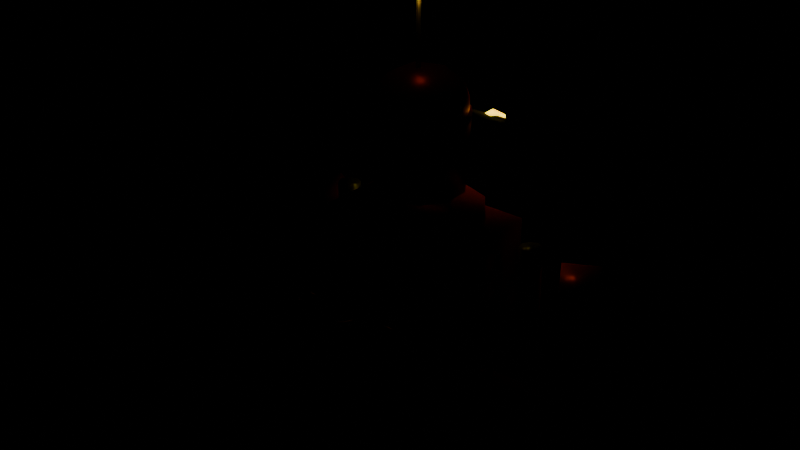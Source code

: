 # Source: robot.blend  (saved by Blender 5.2.45; exported with 4.5.12 LTS)
import bpy
from mathutils import Matrix  # noqa: F401  (used for matrix-valued properties, if any)

bpy.ops.wm.read_factory_settings(use_empty=True)
scene = bpy.context.scene
scene.name = 'Scene'

# ---- materials (node trees are filled in below, after node groups)
mat_dark = bpy.data.materials.new('Dark')
mat_dark.use_backface_culling = True
mat_dark.diffuse_color = (0.3185, 0.01096, 0.01096, 1.0)
mat_joint = bpy.data.materials.new('Joint')
mat_joint.use_backface_culling = True
mat_joint.diffuse_color = (0.4793, 0.5271, 0.6038, 1.0)
mat_body = bpy.data.materials.new('Body')
mat_body.use_backface_culling = True
mat_body.diffuse_color = (1.0, 0.04374, 0.02956, 1.0)
mat_visor = bpy.data.materials.new('Visor')
mat_visor.use_backface_culling = True
mat_visor.diffuse_color = (0.005605, 0.005605, 0.005605, 1.0)
mat_metal = bpy.data.materials.new('Metal')
mat_metal.use_backface_culling = True
mat_metal.diffuse_color = (0.6584, 0.3515, 0.008568, 1.0)
mat_eye = bpy.data.materials.new('Eye')
mat_eye.use_backface_culling = True
mat_eye.diffuse_color = (1.0, 0.7835, 0.1329, 1.0)
mat_antenna = bpy.data.materials.new('Antenna')
mat_antenna.use_backface_culling = True
mat_antenna.diffuse_color = (0.7454, 0.3515, 0.02956, 1.0)

# ---- material node trees
mat_dark.use_nodes = True; mat_dark.node_tree.nodes.clear()
_N = mat_dark.node_tree.nodes; _L = mat_dark.node_tree.links
n0 = _N.new('ShaderNodeBsdfPrincipled'); n0.name = 'Principled BSDF'; n0.location = (-200, 100)
n0.inputs[0].default_value = (0.3185, 0.01096, 0.01096, 1.0)
n0.inputs[1].default_value = 0.5
n0.inputs[2].default_value = 0.4
n0.inputs[10].default_value = 0.005
n1 = _N.new('ShaderNodeOutputMaterial'); n1.name = 'Material Output'; n1.location = (200, 100)
_L.new(n0.outputs[0], n1.inputs[0])
n1.is_active_output = True
mat_joint.use_nodes = True; mat_joint.node_tree.nodes.clear()
_N = mat_joint.node_tree.nodes; _L = mat_joint.node_tree.links
n0 = _N.new('ShaderNodeBsdfPrincipled'); n0.name = 'Principled BSDF'; n0.location = (-200, 100)
n0.inputs[0].default_value = (0.4793, 0.5271, 0.6038, 1.0)
n0.inputs[1].default_value = 0.7
n0.inputs[2].default_value = 0.35
n0.inputs[10].default_value = 0.005
n1 = _N.new('ShaderNodeOutputMaterial'); n1.name = 'Material Output'; n1.location = (200, 100)
_L.new(n0.outputs[0], n1.inputs[0])
n1.is_active_output = True
mat_body.use_nodes = True; mat_body.node_tree.nodes.clear()
_N = mat_body.node_tree.nodes; _L = mat_body.node_tree.links
n0 = _N.new('ShaderNodeBsdfPrincipled'); n0.name = 'Principled BSDF'; n0.location = (-200, 100)
n0.inputs[0].default_value = (1.0, 0.04374, 0.02956, 1.0)
n0.inputs[1].default_value = 0.55
n0.inputs[2].default_value = 0.35
n0.inputs[10].default_value = 0.005
n1 = _N.new('ShaderNodeOutputMaterial'); n1.name = 'Material Output'; n1.location = (200, 100)
_L.new(n0.outputs[0], n1.inputs[0])
n1.is_active_output = True
mat_visor.use_nodes = True; mat_visor.node_tree.nodes.clear()
_N = mat_visor.node_tree.nodes; _L = mat_visor.node_tree.links
n0 = _N.new('ShaderNodeBsdfPrincipled'); n0.name = 'Principled BSDF'; n0.location = (-200, 100)
n0.inputs[0].default_value = (0.005605, 0.005605, 0.005605, 1.0)
n0.inputs[2].default_value = 0.9
n0.inputs[10].default_value = 0.005
n1 = _N.new('ShaderNodeOutputMaterial'); n1.name = 'Material Output'; n1.location = (200, 100)
_L.new(n0.outputs[0], n1.inputs[0])
n1.is_active_output = True
mat_metal.use_nodes = True; mat_metal.node_tree.nodes.clear()
_N = mat_metal.node_tree.nodes; _L = mat_metal.node_tree.links
n0 = _N.new('ShaderNodeBsdfPrincipled'); n0.name = 'Principled BSDF'; n0.location = (-200, 100)
n0.inputs[0].default_value = (0.6584, 0.3515, 0.008568, 1.0)
n0.inputs[1].default_value = 0.85
n0.inputs[2].default_value = 0.3
n0.inputs[10].default_value = 0.005
n1 = _N.new('ShaderNodeOutputMaterial'); n1.name = 'Material Output'; n1.location = (200, 100)
_L.new(n0.outputs[0], n1.inputs[0])
n1.is_active_output = True
mat_eye.use_nodes = True; mat_eye.node_tree.nodes.clear()
_N = mat_eye.node_tree.nodes; _L = mat_eye.node_tree.links
n0 = _N.new('ShaderNodeBsdfPrincipled'); n0.name = 'Principled BSDF'; n0.location = (-200, 100)
n0.inputs[0].default_value = (1.0, 0.7835, 0.1329, 1.0)
n0.inputs[10].default_value = 0.005
n0.inputs[27].default_value = (0.956, 0.6038, 0.007499, 1.0)
n0.inputs[28].default_value = 4.0
n1 = _N.new('ShaderNodeOutputMaterial'); n1.name = 'Material Output'; n1.location = (200, 100)
_L.new(n0.outputs[0], n1.inputs[0])
n1.is_active_output = True
mat_antenna.use_nodes = True; mat_antenna.node_tree.nodes.clear()
_N = mat_antenna.node_tree.nodes; _L = mat_antenna.node_tree.links
n0 = _N.new('ShaderNodeBsdfPrincipled'); n0.name = 'Principled BSDF'; n0.location = (-200, 100)
n0.inputs[0].default_value = (0.7454, 0.3515, 0.02956, 1.0)
n0.inputs[10].default_value = 0.005
n0.inputs[27].default_value = (0.7454, 0.3515, 0.02956, 1.0)
n0.inputs[28].default_value = 2.0
n1 = _N.new('ShaderNodeOutputMaterial'); n1.name = 'Material Output'; n1.location = (200, 100)
_L.new(n0.outputs[0], n1.inputs[0])
n1.is_active_output = True

# ---- meshes
me_robot = bpy.data.meshes.new('Robot')
me_robot.from_pydata([(-0.5978, 0.61, 0.0244), (-0.5978, 0.61, 0.1708), (-0.5978, 1.281, 0.0244), (-0.5978, 1.281, 0.1708), (-0.0854, 0.61, 0.0244), (-0.0854, 0.61, 0.1708), (-0.0854, 1.281, 0.0244), (-0.0854, 1.281, 0.1708), (0.0854, 0.61, 0.0244), (0.0854, 0.61, 0.1708), (0.0854, 1.281, 0.0244), (0.0854, 1.281, 0.1708), (0.5978, 0.61, 0.0244), (0.5978, 0.61, 0.1708), (0.5978, 1.281, 0.0244), (0.5978, 1.281, 0.1708), (-0.427, 0.6344, 0.5429), (-0.427, 0.6344, 1.214), (-0.3416, 1.031, 0.1586), (-0.3416, 1.043, 0.427), (-0.2812, 1.006, 0.1586), (-0.2726, 1.015, 0.427), (-0.2562, 0.9455, 0.1586), (-0.244, 0.9455, 0.427), (-0.2812, 0.8851, 0.1586), (-0.2726, 0.8765, 0.427), (-0.3416, 0.8601, 0.1586), (-0.3416, 0.8479, 0.427), (-0.402, 0.8851, 0.1586), (-0.4106, 0.8765, 0.427), (-0.427, 0.9455, 0.1586), (-0.4392, 0.9455, 0.427), (-0.402, 1.006, 0.1586), (-0.4106, 1.015, 0.427), (0.3416, 1.031, 0.1586), (0.3416, 1.043, 0.427), (0.402, 1.006, 0.1586), (0.4106, 1.015, 0.427), (0.427, 0.9455, 0.1586), (0.4392, 0.9455, 0.427), (0.402, 0.8851, 0.1586), (0.4106, 0.8765, 0.427), (0.3416, 0.8601, 0.1586), (0.3416, 0.8479, 0.427), (0.2812, 0.8851, 0.1586), (0.2726, 0.8765, 0.427), (0.2562, 0.9455, 0.1586), (0.244, 0.9455, 0.427), (0.2812, 1.006, 0.1586), (0.2726, 1.015, 0.427), (0.0, 1.202, 0.3904), (0.0, 1.238, 1.269), (0.1864, 1.141, 0.3904), (0.208, 1.171, 1.269), (0.3017, 0.9825, 0.3904), (0.3365, 0.9938, 1.269), (0.3017, 0.7865, 0.3904), (0.3365, 0.7752, 1.269), (0.1864, 0.6279, 0.3904), (0.208, 0.5983, 1.269), (0.0, 0.5673, 0.3904), (0.0, 0.5307, 1.269), (-0.1864, 0.6279, 0.3904), (-0.208, 0.5983, 1.269), (-0.3017, 0.7865, 0.3904), (-0.3365, 0.7752, 1.269), (-0.3017, 0.9825, 0.3904), (-0.3365, 0.9938, 1.269), (-0.1864, 1.141, 0.3904), (-0.208, 1.171, 1.269), (0.0, 1.177, 0.3416), (0.0, 1.202, 0.4392), (0.1721, 1.121, 0.3416), (0.1864, 1.141, 0.4392), (0.2785, 0.975, 0.3416), (0.3017, 0.9825, 0.4392), (0.2785, 0.794, 0.3416), (0.3017, 0.7865, 0.4392), (0.1721, 0.6476, 0.3416), (0.1864, 0.6279, 0.4392), (0.0, 0.5917, 0.3416), (0.0, 0.5673, 0.4392), (-0.1721, 0.6476, 0.3416), (-0.1864, 0.6279, 0.4392), (-0.2785, 0.794, 0.3416), (-0.3017, 0.7865, 0.4392), (-0.2785, 0.975, 0.3416), (-0.3017, 0.9825, 0.4392), (-0.1721, 1.121, 0.3416), (-0.1864, 1.141, 0.4392), (-0.427, 1.183, 0.5429), (-0.427, 1.183, 1.214), (0.427, 0.6344, 0.5429), (0.427, 0.6344, 1.214), (0.427, 1.183, 0.5429), (0.427, 1.183, 1.214), (0.1766, 0.7806, 1.724), (0.0, 0.9089, 1.623), (0.0, 1.141, 1.366), (0.0, 1.165, 1.757), (0.1362, 1.096, 1.366), (0.1506, 1.116, 1.757), (0.2205, 0.9805, 1.366), (0.2437, 0.9881, 1.757), (0.2205, 0.8373, 1.366), (0.2437, 0.8297, 1.757), (0.1362, 0.7214, 1.366), (0.1506, 0.7016, 1.757), (0.0, 0.6771, 1.366), (0.0, 0.6527, 1.757), (-0.1362, 0.7214, 1.366), (-0.1506, 0.7016, 1.757), (-0.2205, 0.8373, 1.366), (-0.2437, 0.8297, 1.757), (-0.2205, 0.9805, 1.366), (-0.2437, 0.9881, 1.757), (-0.1362, 1.096, 1.366), (-0.1506, 1.116, 1.757), (-0.06744, 0.7013, 1.724), (-0.2182, 0.9089, 1.724), (-0.06744, 1.116, 1.724), (0.1766, 1.037, 1.724), (0.06744, 0.7013, 1.887), (-0.1766, 0.7806, 1.887), (-0.1766, 1.037, 1.887), (0.06744, 1.116, 1.887), (0.2182, 0.9089, 1.887), (0.0, 0.9089, 1.989), (-0.1679, 1.031, 1.709), (0.06414, 1.106, 1.709), (0.1434, 1.106, 1.806), (0.0, 1.153, 1.806), (-0.2321, 0.9843, 1.806), (-0.03964, 1.031, 1.65), (-0.1434, 1.106, 1.806), (-0.1679, 0.7869, 1.709), (-0.1434, 0.7115, 1.806), (-0.1283, 0.9089, 1.65), (-0.2321, 0.8335, 1.806), (0.1038, 0.9843, 1.65), (0.1434, 0.7115, 1.806), (0.2076, 0.9089, 1.709), (0.0, 0.6649, 1.806), (0.06414, 0.7115, 1.709), (0.2321, 0.9843, 1.806), (0.1038, 0.8335, 1.65), (0.2321, 0.8335, 1.806), (-0.03964, 0.7869, 1.65), (0.1679, 0.7869, 1.902), (-0.06414, 0.7115, 1.902), (-0.2076, 0.9089, 1.902), (-0.06414, 1.106, 1.902), (0.1679, 1.031, 1.902), (0.03964, 0.7869, 1.961), (0.1283, 0.9089, 1.961), (-0.1038, 0.8335, 1.961), (-0.1038, 0.9843, 1.961), (0.03964, 1.031, 1.961), (-0.3172, 1.141, 1.525), (-0.3172, 1.141, 1.696), (-0.3172, 1.214, 1.525), (-0.3172, 1.214, 1.696), (0.3172, 1.141, 1.525), (0.3172, 1.141, 1.696), (0.3172, 1.214, 1.525), (0.3172, 1.214, 1.696), (-0.2318, 1.165, 0.5856), (-0.2318, 1.165, 0.6832), (-0.2318, 1.238, 0.5856), (-0.2318, 1.238, 0.6832), (0.2318, 1.165, 0.5856), (0.2318, 1.165, 0.6832), (0.2318, 1.238, 0.5856), (0.2318, 1.238, 0.6832), (-0.1952, 1.226, 1.549), (-0.1334, 1.181, 1.597), (-0.2188, 1.153, 1.597), (-0.2716, 1.226, 1.597), (-0.2188, 1.299, 1.597), (-0.1334, 1.271, 1.597), (-0.1716, 1.153, 1.673), (-0.257, 1.181, 1.673), (-0.257, 1.271, 1.673), (-0.1716, 1.299, 1.673), (-0.1188, 1.226, 1.673), (-0.1952, 1.226, 1.72), (0.1952, 1.226, 1.549), (0.257, 1.181, 1.597), (0.1716, 1.153, 1.597), (0.1188, 1.226, 1.597), (0.1716, 1.299, 1.597), (0.257, 1.271, 1.597), (0.2188, 1.153, 1.673), (0.1334, 1.181, 1.673), (0.1334, 1.271, 1.673), (0.2188, 1.299, 1.673), (0.2716, 1.226, 1.673), (0.1952, 1.226, 1.72), (0.0309, 0.8621, 2.323), (0.0, 0.8845, 2.3), (0.0, 0.8997, 1.842), (0.0, 0.8997, 2.306), (0.01525, 0.8845, 1.842), (0.01525, 0.8845, 2.306), (0.0, 0.8692, 1.842), (0.0, 0.8692, 2.306), (-0.01525, 0.8845, 1.842), (-0.01525, 0.8845, 2.306), (-0.0118, 0.8482, 2.323), (-0.03819, 0.8845, 2.323), (-0.0118, 0.9208, 2.323), (0.0309, 0.9069, 2.323), (0.0118, 0.8482, 2.361), (-0.0309, 0.8621, 2.361), (-0.0309, 0.9069, 2.361), (0.0118, 0.9208, 2.361), (0.03819, 0.8845, 2.361), (0.0, 0.8845, 2.385), (-0.9398, 1.094, 0.9881), (-0.8305, 1.294, 0.4487), (-0.5463, 1.078, 0.7381), (-0.5463, 1.078, 1.165), (-0.5248, 1.036, 0.7381), (-0.5248, 1.036, 1.165), (-0.5389, 0.9916, 0.7381), (-0.5389, 0.9916, 1.165), (-0.5804, 0.9701, 0.7381), (-0.5804, 0.9701, 1.165), (-0.6249, 0.9842, 0.7381), (-0.6249, 0.9842, 1.165), (-0.6464, 1.026, 0.7381), (-0.6464, 1.026, 1.165), (-0.6323, 1.07, 0.7381), (-0.6323, 1.07, 1.165), (-0.5908, 1.092, 0.7381), (-0.5908, 1.092, 1.165), (-0.7443, 1.452, 0.5247), (-0.8536, 1.252, 1.064), (-0.6592, 1.2, 0.4487), (-0.7685, 1.0, 0.9881), (-0.573, 1.358, 0.5247), (-0.6823, 1.158, 1.064), (0.7685, 1.0, 0.9881), (0.6592, 1.2, 0.4487), (-0.8784, 1.455, 0.418), (-0.8784, 1.337, 0.6594), (-0.8439, 1.443, 0.4112), (-0.8353, 1.322, 0.6509), (-0.8296, 1.412, 0.3946), (-0.8174, 1.284, 0.6302), (-0.8439, 1.382, 0.3781), (-0.8353, 1.246, 0.6095), (-0.8784, 1.37, 0.3712), (-0.8784, 1.23, 0.6009), (-0.9129, 1.382, 0.3781), (-0.9215, 1.246, 0.6095), (-0.9272, 1.412, 0.3946), (-0.9394, 1.284, 0.6302), (-0.9129, 1.443, 0.4112), (-0.9215, 1.322, 0.6509), (0.5463, 1.078, 0.7381), (0.5463, 1.078, 1.165), (0.5908, 1.092, 0.7381), (0.5908, 1.092, 1.165), (0.6323, 1.07, 0.7381), (0.6323, 1.07, 1.165), (0.6464, 1.026, 0.7381), (0.6464, 1.026, 1.165), (0.6249, 0.9842, 0.7381), (0.6249, 0.9842, 1.165), (0.5804, 0.9701, 0.7381), (0.5804, 0.9701, 1.165), (0.5389, 0.9916, 0.7381), (0.5389, 0.9916, 1.165), (0.5248, 1.036, 0.7381), (0.5248, 1.036, 1.165), (0.573, 1.358, 0.5247), (0.6823, 1.158, 1.064), (0.8305, 1.294, 0.4487), (0.9398, 1.094, 0.9881), (0.7443, 1.452, 0.5247), (0.8536, 1.252, 1.064), (-0.1112, 0.2927, 0.9409), (-0.1342, 0.2989, 0.9546), (0.8784, 1.455, 0.418), (0.8784, 1.337, 0.6594), (0.9129, 1.443, 0.4112), (0.9215, 1.322, 0.6509), (0.9272, 1.412, 0.3946), (0.9394, 1.284, 0.6302), (0.9129, 1.382, 0.3781), (0.9215, 1.246, 0.6095), (0.8784, 1.37, 0.3712), (0.8784, 1.23, 0.6009), (0.8439, 1.382, 0.3781), (0.8353, 1.246, 0.6095), (0.8296, 1.412, 0.3946), (0.8174, 1.284, 0.6302), (0.8439, 1.443, 0.4112), (0.8353, 1.322, 0.6509), (0.0, 0.4941, 0.915), (0.0, 0.3477, 0.915), (0.0317, 0.4941, 0.8967), (0.0317, 0.3477, 0.8967), (0.0317, 0.4941, 0.8601), (0.0317, 0.3477, 0.8601), (0.0, 0.4941, 0.8418), (0.0, 0.3477, 0.8418), (-0.0317, 0.4941, 0.8601), (-0.0317, 0.3477, 0.8601), (-0.0317, 0.4941, 0.8967), (-0.0317, 0.3477, 0.8967), (-0.1112, 0.2927, 0.9135), (-0.1342, 0.2989, 0.8998), (-0.1572, 0.3051, 0.9135), (-0.1572, 0.3051, 0.9409), (-0.1162, 0.366, 0.9546), (-0.09563, 0.3541, 0.9409), (-0.09563, 0.3541, 0.9135), (-0.1162, 0.366, 0.8998), (-0.1368, 0.3779, 0.9135), (-0.1368, 0.3779, 0.9409), (-0.0671, 0.4151, 0.9546), (-0.05521, 0.3945, 0.9409), (-0.05521, 0.3945, 0.9135), (-0.0671, 0.4151, 0.8998), (-0.07899, 0.4357, 0.9135), (-0.07899, 0.4357, 0.9409), (-8.645e-17, 0.4331, 0.9546), (2.388e-10, 0.4093, 0.9409), (2.388e-10, 0.4093, 0.9135), (7.001e-17, 0.4331, 0.8998), (-2.388e-10, 0.4569, 0.9135), (-2.388e-10, 0.4569, 0.9409), (0.0671, 0.4151, 0.9546), (0.05521, 0.3945, 0.9409), (0.05521, 0.3945, 0.9135), (0.0671, 0.4151, 0.8998), (0.07899, 0.4357, 0.9135), (0.07899, 0.4357, 0.9409), (0.1162, 0.366, 0.9546), (0.09563, 0.3541, 0.9409), (0.09563, 0.3541, 0.9135), (0.1162, 0.366, 0.8998), (0.1368, 0.3779, 0.9135), (0.1368, 0.3779, 0.9409), (0.1342, 0.2989, 0.9546), (0.1104, 0.2989, 0.9409), (0.1104, 0.2989, 0.9135), (0.1342, 0.2989, 0.8998), (0.158, 0.2989, 0.9135), (0.158, 0.2989, 0.9409), (0.1162, 0.2318, 0.9546), (0.09563, 0.2437, 0.9409), (0.09563, 0.2437, 0.9135), (0.1162, 0.2318, 0.8998), (0.1368, 0.2199, 0.9135), (0.1368, 0.2199, 0.9409), (0.0671, 0.1827, 0.9546), (0.05521, 0.2033, 0.9409), (0.05521, 0.2033, 0.9135), (0.0671, 0.1827, 0.8998), (0.07899, 0.1621, 0.9135), (0.07899, 0.1621, 0.9409), (2.465e-17, 0.1647, 0.9546), (2.465e-17, 0.1885, 0.9409), (2.465e-17, 0.1885, 0.9135), (2.465e-17, 0.1647, 0.8998), (2.465e-17, 0.1409, 0.9135), (2.465e-17, 0.1409, 0.9409), (-0.0671, 0.1827, 0.9546), (-0.05521, 0.2033, 0.9409), (-0.05521, 0.2033, 0.9135), (-0.0671, 0.1827, 0.8998), (-0.07899, 0.1621, 0.9135), (-0.07899, 0.1621, 0.9409), (-0.1162, 0.2318, 0.9546), (-0.09563, 0.2437, 0.9409), (-0.09563, 0.2437, 0.9135), (-0.1162, 0.2318, 0.8998), (-0.1368, 0.2199, 0.9135), (-0.1368, 0.2199, 0.9409), (-0.1342, 0.2989, 0.9546), (-0.1112, 0.3051, 0.9409), (-0.1112, 0.3051, 0.9135), (-0.1342, 0.2989, 0.8998), (-0.1572, 0.2927, 0.9135), (-0.1572, 0.2927, 0.9409), (-0.0366, 0.0, 0.732), (-0.0366, 0.0, 1.122), (-0.0366, 0.061, 0.732), (-0.0366, 0.061, 1.122), (0.0366, 0.0, 0.732), (0.0366, 0.0, 1.122), (0.0366, 0.061, 0.732), (0.0366, 0.061, 1.122), (-0.4636, 0.2684, 0.9638), (-0.0732, 0.2684, 0.9638), (-0.4636, 0.3294, 0.9638), (-0.0732, 0.3294, 0.9638), (-0.4636, 0.2684, 0.8906), (-0.0732, 0.2684, 0.8906), (-0.4636, 0.3294, 0.8906), (-0.0732, 0.3294, 0.8906), (0.0366, 0.5368, 1.122), (0.0366, 0.5368, 0.732), (0.0366, 0.5978, 1.122), (0.0366, 0.5978, 0.732), (-0.0366, 0.5368, 1.122), (-0.0366, 0.5368, 0.732), (-0.0366, 0.5978, 1.122), (-0.0366, 0.5978, 0.732), (0.4636, 0.2684, 0.8906), (0.0732, 0.2684, 0.8906), (0.4636, 0.3294, 0.8906), (0.0732, 0.3294, 0.8906), (0.4636, 0.2684, 0.9638), (0.0732, 0.2684, 0.9638), (0.4636, 0.3294, 0.9638), (0.0732, 0.3294, 0.9638)], [], [(0, 1, 3, 2), (2, 3, 7, 6), (6, 7, 5, 4), (4, 5, 1, 0), (2, 6, 4, 0), (7, 3, 1, 5), (8, 9, 11, 10), (10, 11, 15, 14), (14, 15, 13, 12), (12, 13, 9, 8), (10, 14, 12, 8), (15, 11, 9, 13), (78, 79, 81, 80), (121, 130, 144), (18, 19, 21, 20), (42, 43, 45, 44), (36, 37, 39, 38), (20, 21, 23, 22), (40, 41, 43, 42), (118, 143, 142), (22, 23, 25, 24), (72, 73, 75, 74), (124, 150, 156), (24, 25, 27, 26), (94, 95, 93, 92), (34, 35, 37, 36), (26, 27, 29, 28), (38, 39, 41, 40), (96, 141, 146), (28, 29, 31, 30), (21, 19, 33, 31, 29, 27, 25, 23), (92, 93, 17, 16), (30, 31, 33, 32), (50, 51, 53, 52), (56, 57, 59, 58), (32, 33, 19, 18), (18, 20, 22, 24, 26, 28, 30, 32), (74, 75, 77, 76), (54, 55, 57, 56), (44, 45, 47, 46), (80, 81, 83, 82), (38, 40, 42, 44, 46, 48, 34, 36), (46, 47, 49, 48), (52, 53, 55, 54), (58, 59, 61, 60), (48, 49, 35, 34), (45, 43, 41, 39, 37, 35, 49, 47), (90, 94, 92, 16), (125, 151, 157), (60, 61, 63, 62), (76, 77, 79, 78), (70, 71, 73, 72), (62, 63, 65, 64), (102, 103, 105, 104), (104, 105, 107, 106), (64, 65, 67, 66), (55, 53, 51, 69, 67, 65, 63, 61, 59, 57), (98, 99, 101, 100), (66, 67, 69, 68), (122, 148, 153), (95, 91, 17, 93), (68, 69, 51, 50), (56, 58, 60, 62, 64, 66, 68, 50, 52, 54), (100, 101, 103, 102), (82, 83, 85, 84), (90, 91, 95, 94), (119, 135, 138), (84, 85, 87, 86), (16, 17, 91, 90), (74, 76, 78, 80, 82, 84, 86, 88, 70, 72), (86, 87, 89, 88), (120, 128, 134), (120, 134, 131), (88, 89, 71, 70), (77, 75, 73, 71, 89, 87, 85, 83, 81, 79), (97, 133, 139), (106, 107, 109, 108), (119, 138, 132), (97, 137, 133), (108, 109, 111, 110), (118, 142, 136), (97, 147, 137), (110, 111, 113, 112), (96, 146, 140), (96, 145, 141), (112, 113, 115, 114), (105, 103, 101, 99, 117, 115, 113, 111, 109, 107), (97, 145, 147), (114, 115, 117, 116), (123, 149, 155), (121, 129, 130), (116, 117, 99, 98), (104, 106, 108, 110, 112, 114, 116, 98, 100, 102), (126, 152, 154), (154, 157, 127), (154, 152, 157), (152, 125, 157), (130, 131, 125), (130, 129, 131), (129, 120, 131), (155, 153, 127), (155, 149, 153), (149, 122, 153), (147, 143, 118), (147, 145, 143), (145, 96, 143), (141, 139, 121), (141, 145, 139), (145, 97, 139), (140, 148, 122), (140, 146, 148), (146, 126, 148), (137, 135, 119), (137, 147, 135), (147, 118, 135), (136, 149, 123), (136, 142, 149), (142, 122, 149), (133, 128, 120), (133, 137, 128), (137, 119, 128), (132, 150, 124), (132, 138, 150), (138, 123, 150), (139, 129, 121), (139, 133, 129), (133, 120, 129), (131, 151, 125), (131, 134, 151), (134, 124, 151), (134, 132, 124), (134, 128, 132), (128, 119, 132), (138, 136, 123), (138, 135, 136), (135, 118, 136), (153, 154, 127), (153, 148, 154), (148, 126, 154), (157, 156, 127), (157, 151, 156), (151, 124, 156), (146, 144, 126), (146, 141, 144), (141, 121, 144), (156, 155, 127), (156, 150, 155), (150, 123, 155), (142, 140, 122), (142, 143, 140), (143, 96, 140), (144, 152, 126), (144, 130, 152), (130, 125, 152), (158, 159, 161, 160), (160, 161, 165, 164), (164, 165, 163, 162), (162, 163, 159, 158), (160, 164, 162, 158), (165, 161, 159, 163), (166, 167, 169, 168), (168, 169, 173, 172), (172, 173, 171, 170), (170, 171, 167, 166), (168, 172, 170, 166), (173, 169, 167, 171), (174, 175, 176), (175, 174, 179), (174, 176, 177), (174, 177, 178), (174, 178, 179), (175, 179, 184), (176, 175, 180), (177, 176, 181), (178, 177, 182), (179, 178, 183), (175, 184, 180), (176, 180, 181), (177, 181, 182), (178, 182, 183), (179, 183, 184), (180, 184, 185), (181, 180, 185), (182, 181, 185), (183, 182, 185), (184, 183, 185), (186, 187, 188), (187, 186, 191), (186, 188, 189), (186, 189, 190), (186, 190, 191), (187, 191, 196), (188, 187, 192), (189, 188, 193), (190, 189, 194), (191, 190, 195), (187, 196, 192), (188, 192, 193), (189, 193, 194), (190, 194, 195), (191, 195, 196), (192, 196, 197), (193, 192, 197), (194, 193, 197), (195, 194, 197), (196, 195, 197), (198, 211, 216), (199, 208, 209), (200, 201, 203, 202), (208, 198, 212), (198, 199, 211), (202, 203, 205, 204), (203, 201, 207, 205), (199, 198, 208), (204, 205, 207, 206), (199, 210, 211), (199, 209, 210), (206, 207, 201, 200), (200, 202, 204, 206), (209, 208, 213), (210, 209, 214), (211, 210, 215), (198, 216, 212), (208, 212, 213), (209, 213, 214), (210, 214, 215), (211, 215, 216), (212, 216, 217), (213, 212, 217), (214, 213, 217), (215, 214, 217), (216, 215, 217), (266, 267, 269, 268), (286, 287, 289, 288), (220, 221, 223, 222), (248, 249, 251, 250), (241, 237, 218, 239), (222, 223, 225, 224), (246, 247, 249, 248), (236, 240, 238, 219), (224, 225, 227, 226), (308, 309, 311, 310), (238, 239, 218, 219), (226, 227, 229, 228), (276, 280, 278, 243), (240, 241, 239, 238), (228, 229, 231, 230), (244, 245, 247, 246), (236, 237, 241, 240), (230, 231, 233, 232), (223, 221, 235, 233, 231, 229, 227, 225), (219, 218, 237, 236), (232, 233, 235, 234), (281, 277, 242, 279), (280, 281, 279, 278), (234, 235, 221, 220), (220, 222, 224, 226, 228, 230, 232, 234), (288, 289, 291, 290), (278, 279, 242, 243), (250, 251, 253, 252), (260, 261, 263, 262), (302, 303, 305, 304), (252, 253, 255, 254), (304, 306, 308, 310, 300, 302), (264, 265, 267, 266), (254, 255, 257, 256), (318, 319, 325, 324), (244, 246, 248, 250, 252, 254, 256, 258), (256, 257, 259, 258), (262, 263, 265, 264), (268, 269, 271, 270), (258, 259, 245, 244), (251, 249, 247, 245, 259, 257, 255, 253), (284, 285, 287, 286), (276, 277, 281, 280), (270, 271, 273, 272), (267, 265, 263, 261, 275, 273, 271, 269), (243, 242, 277, 276), (272, 273, 275, 274), (306, 307, 309, 308), (312, 313, 319, 318), (274, 275, 261, 260), (264, 266, 268, 270, 272, 274, 260, 262), (316, 317, 323, 322), (315, 283, 316, 321), (290, 291, 293, 292), (282, 312, 318, 317), (300, 301, 303, 302), (292, 293, 295, 294), (304, 305, 307, 306), (319, 320, 326, 325), (294, 295, 297, 296), (289, 287, 285, 299, 297, 295, 293, 291), (314, 315, 321, 320), (296, 297, 299, 298), (283, 282, 317, 316), (317, 318, 324, 323), (298, 299, 285, 284), (286, 288, 290, 292, 294, 296, 298, 284), (313, 314, 320, 319), (320, 321, 327, 326), (310, 311, 301, 300), (311, 309, 307, 305, 303, 301), (321, 316, 322, 327), (322, 323, 329, 328), (323, 324, 330, 329), (324, 325, 331, 330), (325, 326, 332, 331), (326, 327, 333, 332), (327, 322, 328, 333), (328, 329, 335, 334), (329, 330, 336, 335), (330, 331, 337, 336), (331, 332, 338, 337), (332, 333, 339, 338), (333, 328, 334, 339), (334, 335, 341, 340), (335, 336, 342, 341), (336, 337, 343, 342), (337, 338, 344, 343), (338, 339, 345, 344), (339, 334, 340, 345), (340, 341, 347, 346), (341, 342, 348, 347), (342, 343, 349, 348), (343, 344, 350, 349), (344, 345, 351, 350), (345, 340, 346, 351), (346, 347, 353, 352), (347, 348, 354, 353), (348, 349, 355, 354), (349, 350, 356, 355), (350, 351, 357, 356), (351, 346, 352, 357), (352, 353, 359, 358), (353, 354, 360, 359), (354, 355, 361, 360), (355, 356, 362, 361), (356, 357, 363, 362), (357, 352, 358, 363), (358, 359, 365, 364), (359, 360, 366, 365), (360, 361, 367, 366), (361, 362, 368, 367), (362, 363, 369, 368), (363, 358, 364, 369), (364, 365, 371, 370), (365, 366, 372, 371), (366, 367, 373, 372), (367, 368, 374, 373), (368, 369, 375, 374), (369, 364, 370, 375), (370, 371, 377, 376), (371, 372, 378, 377), (372, 373, 379, 378), (373, 374, 380, 379), (374, 375, 381, 380), (375, 370, 376, 381), (376, 377, 383, 382), (377, 378, 384, 383), (378, 379, 385, 384), (379, 380, 386, 385), (380, 381, 387, 386), (381, 376, 382, 387), (315, 314, 313, 312, 282, 283), (382, 383, 384, 385, 386, 387), (388, 389, 391, 390), (390, 391, 395, 394), (394, 395, 393, 392), (392, 393, 389, 388), (390, 394, 392, 388), (395, 391, 389, 393), (396, 397, 399, 398), (398, 399, 403, 402), (402, 403, 401, 400), (400, 401, 397, 396), (398, 402, 400, 396), (403, 399, 397, 401), (404, 405, 407, 406), (406, 407, 411, 410), (410, 411, 409, 408), (408, 409, 405, 404), (406, 410, 408, 404), (411, 407, 405, 409), (412, 413, 415, 414), (414, 415, 419, 418), (418, 419, 417, 416), (416, 417, 413, 412), (414, 418, 416, 412), (419, 415, 413, 417)])
me_robot.polygons.foreach_set('use_smooth', [True] * 390)
me_robot.polygons.foreach_set('material_index', [0, 0, 0, 0, 0, 0, 0, 0, 0, 0, 0, 0, 0, 2, 1, 1, 1, 1, 1, 2, 1, 0, 2, 1, 2, 1, 1, 1, 2, 1, 1, 2, 1, 2, 2, 1, 1, 0, 2, 1, 0, 1, 1, 2, 2, 1, 1, 2, 2, 2, 0, 0, 2, 2, 2, 2, 2, 2, 2, 2, 2, 2, 2, 2, 0, 2, 2, 0, 2, 0, 0, 2, 2, 0, 0, 2, 2, 2, 2, 2, 2, 2, 2, 2, 2, 2, 2, 2, 2, 2, 2, 2, 2, 2, 2, 2, 2, 2, 2, 2, 2, 2, 2, 2, 2, 2, 2, 2, 2, 2, 2, 2, 2, 2, 2, 2, 2, 2, 2, 2, 2, 2, 2, 2, 2, 2, 2, 2, 2, 2, 2, 2, 2, 2, 2, 2, 2, 2, 2, 2, 2, 2, 2, 2, 2, 2, 2, 2, 2, 2, 2, 2, 2, 2, 3, 3, 3, 3, 3, 3, 4, 4, 4, 4, 4, 4, 5, 5, 5, 5, 5, 5, 5, 5, 5, 5, 5, 5, 5, 5, 5, 5, 5, 5, 5, 5, 5, 5, 5, 5, 5, 5, 5, 5, 5, 5, 5, 5, 5, 5, 5, 5, 5, 5, 5, 5, 6, 6, 1, 6, 6, 1, 1, 6, 1, 6, 6, 1, 1, 6, 6, 6, 6, 6, 6, 6, 6, 6, 6, 6, 6, 6, 1, 1, 1, 1, 2, 1, 1, 2, 1, 1, 2, 1, 2, 2, 1, 1, 2, 1, 1, 2, 1, 2, 2, 1, 1, 1, 2, 1, 1, 1, 1, 1, 1, 1, 4, 1, 1, 1, 1, 1, 1, 1, 2, 1, 1, 2, 1, 1, 4, 1, 1, 4, 4, 1, 4, 1, 1, 1, 4, 1, 1, 4, 1, 4, 4, 1, 1, 4, 4, 1, 1, 4, 4, 4, 4, 4, 4, 4, 4, 4, 4, 4, 4, 4, 4, 4, 4, 4, 4, 4, 4, 4, 4, 4, 4, 4, 4, 4, 4, 4, 4, 4, 4, 4, 4, 4, 4, 4, 4, 4, 4, 4, 4, 4, 4, 4, 4, 4, 4, 4, 4, 4, 4, 4, 4, 4, 4, 4, 4, 4, 4, 4, 4, 4, 4, 4, 4, 4, 4, 4, 4, 4, 4, 4, 4, 4, 4, 4, 4, 4, 4, 4, 4, 4, 4, 4, 4, 4])
me_robot.materials.append(mat_dark)
me_robot.materials.append(mat_joint)
me_robot.materials.append(mat_body)
me_robot.materials.append(mat_visor)
me_robot.materials.append(mat_metal)
me_robot.materials.append(mat_eye)
me_robot.materials.append(mat_antenna)
me_robot.update()
arm_robotrig = bpy.data.armatures.new('robotRig')  # bones are not reproduced

# ---- objects
ob_robotrig = bpy.data.objects.new('robotRig', arm_robotrig)
ob_robot = bpy.data.objects.new('Robot', me_robot)

# ---- transforms, parenting, visibility, modifiers, constraints
ob_robotrig.location = (0.0, 0.0, 0.0)
ob_robot.parent = ob_robotrig
ob_robot.location = (0.0, 0.0, 0.0)
_vg = ob_robot.vertex_groups.new(name='root')
_vg.add([0, 1, 2, 3, 4, 5, 6, 7, 8, 9, 10, 11, 12, 13, 14, 15, 16, 17, 18, 19, 20, 21, 22, 23, 24, 25, 26, 27, 28, 29, 30, 31, 32, 33, 34, 35, 36, 37, 38, 39, 40, 41, 42, 43, 44, 45, 46, 47, 48, 49, 50, 51, 52, 53, 54, 55, 56, 57, 58, 59, 60, 61, 62, 63, 64, 65, 66, 67, 68, 69, 70, 71, 72, 73, 74, 75, 76, 77, 78, 79, 80, 81, 82, 83, 84, 85, 86, 87, 88, 89, 90, 91, 92, 93, 94, 95, 96, 97, 98, 99, 100, 101, 102, 103, 104, 105, 106, 107, 108, 109, 110, 111, 112, 113, 114, 115, 116, 117, 118, 119, 120, 121, 122, 123, 124, 125, 126, 127, 128, 129, 130, 131, 132, 133, 134, 135, 136, 137, 138, 139, 140, 141, 142, 143, 144, 145, 146, 147, 148, 149, 150, 151, 152, 153, 154, 155, 156, 157, 158, 159, 160, 161, 162, 163, 164, 165, 166, 167, 168, 169, 170, 171, 172, 173, 174, 175, 176, 177, 178, 179, 180, 181, 182, 183, 184, 185, 186, 187, 188, 189, 190, 191, 192, 193, 194, 195, 196, 197, 198, 199, 200, 201, 202, 203, 204, 205, 206, 207, 208, 209, 210, 211, 212, 213, 214, 215, 216, 217, 218, 219, 220, 221, 222, 223, 224, 225, 226, 227, 228, 229, 230, 231, 232, 233, 234, 235, 236, 237, 238, 239, 240, 241, 242, 243, 244, 245, 246, 247, 248, 249, 250, 251, 252, 253, 254, 255, 256, 257, 258, 259, 260, 261, 262, 263, 264, 265, 266, 267, 268, 269, 270, 271, 272, 273, 274, 275, 276, 277, 278, 279, 280, 281, 282, 283, 284, 285, 286, 287, 288, 289, 290, 291, 292, 293, 294, 295, 296, 297, 298, 299, 300, 301, 302, 303, 304, 305, 306, 307, 308, 309, 310, 311, 312, 313, 314, 315, 316, 317, 318, 319, 320, 321, 322, 323, 324, 325, 326, 327, 328, 329, 330, 331, 332, 333, 334, 335, 336, 337, 338, 339, 340, 341, 342, 343, 344, 345, 346, 347, 348, 349, 350, 351, 352, 353, 354, 355, 356, 357, 358, 359, 360, 361, 362, 363, 364, 365, 366, 367, 368, 369, 370, 371, 372, 373, 374, 375, 376, 377, 378, 379, 380, 381, 382, 383, 384, 385, 386, 387, 388, 389, 390, 391, 392, 393, 394, 395, 396, 397, 398, 399, 400, 401, 402, 403, 404, 405, 406, 407, 408, 409, 410, 411, 412, 413, 414, 415, 416, 417, 418, 419], 1.0, 'REPLACE')
_m = ob_robot.modifiers.new('Armature', 'ARMATURE')
_m.object = ob_robotrig

# ---- collection membership
scene.collection.objects.link(ob_robotrig)
scene.collection.objects.link(ob_robot)

# ---- scene / render settings (as saved in the file)
scene.frame_start = 1; scene.frame_end = 250; scene.frame_set(1)
scene.render.engine = 'BLENDER_EEVEE_NEXT'
scene.render.bake_bias = 0.0
scene.render.bake_samples = 0
scene.render.compositor_device = 'GPU'
scene.eevee.use_volume_custom_range = False
scene.eevee.fast_gi_thickness_near = 0.1
scene.eevee.fast_gi_thickness_far = 0.0
scene.eevee.ray_tracing_options.screen_trace_thickness = 0.1
bpy.context.view_layer.update()

# ---- added for rendering (the .blend has no active camera): camera
cam_auto = bpy.data.cameras.new('AutoCamera')
cam_auto.lens = 50.0
cam_auto.sensor_width = 36.0
cam_auto.clip_end = 1000.0
ob_auto_camera = bpy.data.objects.new('AutoCamera', cam_auto)
scene.collection.objects.link(ob_auto_camera)
ob_auto_camera.location = (3.09967, -2.96797, 3.68449)
ob_auto_camera.rotation_euler = (1.09748, -7.21219e-08, 0.694738)
scene.camera = ob_auto_camera
bpy.context.view_layer.update()
